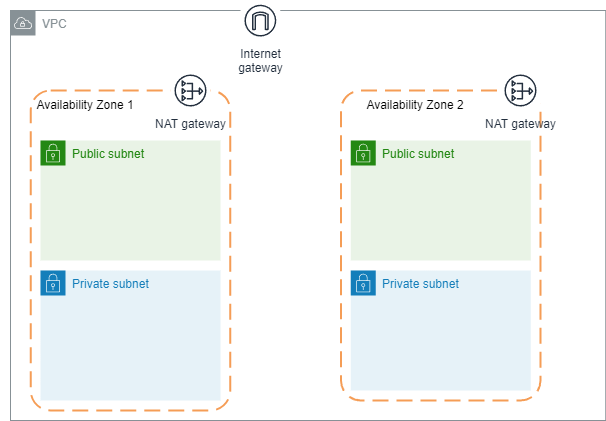

The diagram above was exported from draw.io. Its source (the exported page's mxGraphModel, read from the mxfile embedded in the PNG):
<mxGraphModel dx="794" dy="432" grid="1" gridSize="10" guides="1" tooltips="1" connect="1" arrows="1" fold="1" page="1" pageScale="1" pageWidth="827" pageHeight="1169" math="0" shadow="0">
  <root>
    <mxCell id="0" />
    <mxCell id="1" parent="0" />
    <mxCell id="FWz9FVMfNUh4Qd1frXFr-2" value="VPC" style="sketch=0;outlineConnect=0;gradientColor=none;html=1;whiteSpace=wrap;fontSize=12;fontStyle=0;shape=mxgraph.aws4.group;grIcon=mxgraph.aws4.group_vpc;strokeColor=#879196;fillColor=none;verticalAlign=top;align=left;spacingLeft=30;fontColor=#879196;dashed=0;" parent="1" vertex="1">
      <mxGeometry x="20" y="30" width="595.25" height="410" as="geometry" />
    </mxCell>
    <mxCell id="FWz9FVMfNUh4Qd1frXFr-6" value="" style="rounded=1;arcSize=10;dashed=1;strokeColor=#F59D56;fillColor=none;gradientColor=none;dashPattern=8 4;strokeWidth=2;" parent="1" vertex="1">
      <mxGeometry x="350.5" y="110" width="199.5" height="310" as="geometry" />
    </mxCell>
    <mxCell id="FWz9FVMfNUh4Qd1frXFr-3" value="Internet&#10;gateway" style="sketch=0;outlineConnect=0;fontColor=#232F3E;gradientColor=none;strokeColor=#232F3E;fillColor=#ffffff;dashed=0;verticalLabelPosition=bottom;verticalAlign=top;align=center;html=1;fontSize=12;fontStyle=0;aspect=fixed;shape=mxgraph.aws4.resourceIcon;resIcon=mxgraph.aws4.internet_gateway;" parent="1" vertex="1">
      <mxGeometry x="250" y="20.25" width="39.75" height="39.75" as="geometry" />
    </mxCell>
    <mxCell id="FWz9FVMfNUh4Qd1frXFr-4" value="NAT gateway" style="sketch=0;outlineConnect=0;fontColor=#232F3E;gradientColor=none;strokeColor=#232F3E;fillColor=#ffffff;dashed=0;verticalLabelPosition=bottom;verticalAlign=top;align=center;html=1;fontSize=12;fontStyle=0;aspect=fixed;shape=mxgraph.aws4.resourceIcon;resIcon=mxgraph.aws4.nat_gateway;" parent="1" vertex="1">
      <mxGeometry x="510" y="90" width="40" height="40" as="geometry" />
    </mxCell>
    <mxCell id="FWz9FVMfNUh4Qd1frXFr-7" value="Availability Zone 1" style="text;html=1;strokeColor=none;fillColor=none;align=center;verticalAlign=middle;whiteSpace=wrap;rounded=0;" parent="1" vertex="1">
      <mxGeometry x="10" y="110" width="170" height="30" as="geometry" />
    </mxCell>
    <mxCell id="FWz9FVMfNUh4Qd1frXFr-9" value="Availability Zone 2" style="text;html=1;strokeColor=none;fillColor=none;align=center;verticalAlign=middle;whiteSpace=wrap;rounded=0;" parent="1" vertex="1">
      <mxGeometry x="340" y="110" width="170" height="30" as="geometry" />
    </mxCell>
    <mxCell id="FWz9FVMfNUh4Qd1frXFr-10" value="Public subnet" style="points=[[0,0],[0.25,0],[0.5,0],[0.75,0],[1,0],[1,0.25],[1,0.5],[1,0.75],[1,1],[0.75,1],[0.5,1],[0.25,1],[0,1],[0,0.75],[0,0.5],[0,0.25]];outlineConnect=0;gradientColor=none;html=1;whiteSpace=wrap;fontSize=12;fontStyle=0;container=1;pointerEvents=0;collapsible=0;recursiveResize=0;shape=mxgraph.aws4.group;grIcon=mxgraph.aws4.group_security_group;grStroke=0;strokeColor=#248814;fillColor=#E9F3E6;verticalAlign=top;align=left;spacingLeft=30;fontColor=#248814;dashed=0;" parent="1" vertex="1">
      <mxGeometry x="50" y="160" width="180" height="120" as="geometry" />
    </mxCell>
    <mxCell id="FWz9FVMfNUh4Qd1frXFr-11" value="Private subnet" style="points=[[0,0],[0.25,0],[0.5,0],[0.75,0],[1,0],[1,0.25],[1,0.5],[1,0.75],[1,1],[0.75,1],[0.5,1],[0.25,1],[0,1],[0,0.75],[0,0.5],[0,0.25]];outlineConnect=0;gradientColor=none;html=1;whiteSpace=wrap;fontSize=12;fontStyle=0;container=1;pointerEvents=0;collapsible=0;recursiveResize=0;shape=mxgraph.aws4.group;grIcon=mxgraph.aws4.group_security_group;grStroke=0;strokeColor=#147EBA;fillColor=#E6F2F8;verticalAlign=top;align=left;spacingLeft=30;fontColor=#147EBA;dashed=0;" parent="1" vertex="1">
      <mxGeometry x="50" y="290" width="180" height="130" as="geometry" />
    </mxCell>
    <mxCell id="FWz9FVMfNUh4Qd1frXFr-13" value="Public subnet" style="points=[[0,0],[0.25,0],[0.5,0],[0.75,0],[1,0],[1,0.25],[1,0.5],[1,0.75],[1,1],[0.75,1],[0.5,1],[0.25,1],[0,1],[0,0.75],[0,0.5],[0,0.25]];outlineConnect=0;gradientColor=none;html=1;whiteSpace=wrap;fontSize=12;fontStyle=0;container=1;pointerEvents=0;collapsible=0;recursiveResize=0;shape=mxgraph.aws4.group;grIcon=mxgraph.aws4.group_security_group;grStroke=0;strokeColor=#248814;fillColor=#E9F3E6;verticalAlign=top;align=left;spacingLeft=30;fontColor=#248814;dashed=0;" parent="1" vertex="1">
      <mxGeometry x="360.25" y="160" width="180" height="120" as="geometry" />
    </mxCell>
    <mxCell id="FWz9FVMfNUh4Qd1frXFr-15" value="Private subnet" style="points=[[0,0],[0.25,0],[0.5,0],[0.75,0],[1,0],[1,0.25],[1,0.5],[1,0.75],[1,1],[0.75,1],[0.5,1],[0.25,1],[0,1],[0,0.75],[0,0.5],[0,0.25]];outlineConnect=0;gradientColor=none;html=1;whiteSpace=wrap;fontSize=12;fontStyle=0;container=1;pointerEvents=0;collapsible=0;recursiveResize=0;shape=mxgraph.aws4.group;grIcon=mxgraph.aws4.group_security_group;grStroke=0;strokeColor=#147EBA;fillColor=#E6F2F8;verticalAlign=top;align=left;spacingLeft=30;fontColor=#147EBA;dashed=0;" parent="1" vertex="1">
      <mxGeometry x="360.25" y="290" width="180" height="120" as="geometry" />
    </mxCell>
    <mxCell id="FWz9FVMfNUh4Qd1frXFr-17" value="" style="rounded=1;arcSize=10;dashed=1;strokeColor=#F59D56;fillColor=none;gradientColor=none;dashPattern=8 4;strokeWidth=2;" parent="1" vertex="1">
      <mxGeometry x="40.25" y="110" width="199.5" height="320" as="geometry" />
    </mxCell>
    <mxCell id="FWz9FVMfNUh4Qd1frXFr-5" value="NAT gateway" style="sketch=0;outlineConnect=0;fontColor=#232F3E;gradientColor=none;strokeColor=#232F3E;fillColor=#ffffff;dashed=0;verticalLabelPosition=bottom;verticalAlign=top;align=center;html=1;fontSize=12;fontStyle=0;aspect=fixed;shape=mxgraph.aws4.resourceIcon;resIcon=mxgraph.aws4.nat_gateway;" parent="1" vertex="1">
      <mxGeometry x="180" y="90" width="40" height="40" as="geometry" />
    </mxCell>
  </root>
</mxGraphModel>